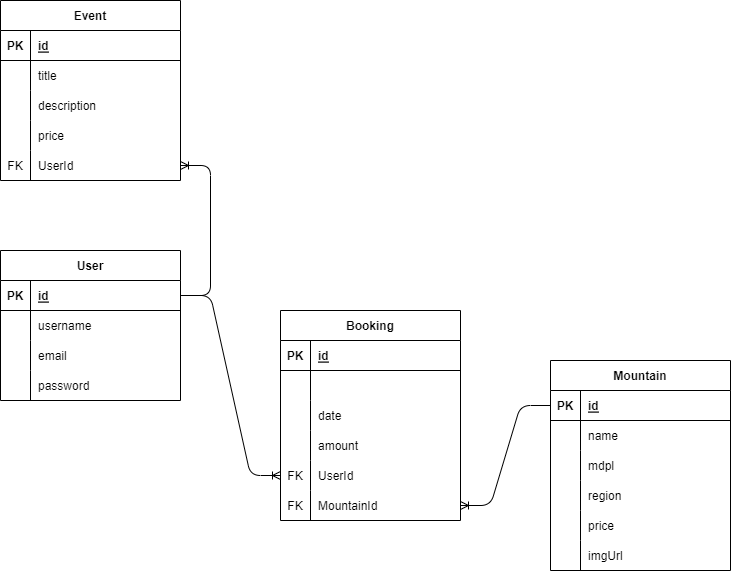

The diagram above was exported from draw.io. Its source (the exported page's mxGraphModel, read from the mxfile embedded in the PNG):
<mxGraphModel dx="984" dy="563" grid="1" gridSize="10" guides="1" tooltips="1" connect="1" arrows="1" fold="1" page="1" pageScale="1" pageWidth="850" pageHeight="1100" math="0" shadow="0">
  <root>
    <mxCell id="0" />
    <mxCell id="1" parent="0" />
    <mxCell id="2" value="User" style="shape=table;startSize=30;container=1;collapsible=1;childLayout=tableLayout;fixedRows=1;rowLines=0;fontStyle=1;align=center;resizeLast=1;" parent="1" vertex="1">
      <mxGeometry x="90" y="290" width="180" height="150" as="geometry" />
    </mxCell>
    <mxCell id="3" value="" style="shape=tableRow;horizontal=0;startSize=0;swimlaneHead=0;swimlaneBody=0;fillColor=none;collapsible=0;dropTarget=0;points=[[0,0.5],[1,0.5]];portConstraint=eastwest;top=0;left=0;right=0;bottom=1;" parent="2" vertex="1">
      <mxGeometry y="30" width="180" height="30" as="geometry" />
    </mxCell>
    <mxCell id="4" value="PK" style="shape=partialRectangle;connectable=0;fillColor=none;top=0;left=0;bottom=0;right=0;fontStyle=1;overflow=hidden;" parent="3" vertex="1">
      <mxGeometry width="30" height="30" as="geometry">
        <mxRectangle width="30" height="30" as="alternateBounds" />
      </mxGeometry>
    </mxCell>
    <mxCell id="5" value="id" style="shape=partialRectangle;connectable=0;fillColor=none;top=0;left=0;bottom=0;right=0;align=left;spacingLeft=6;fontStyle=5;overflow=hidden;" parent="3" vertex="1">
      <mxGeometry x="30" width="150" height="30" as="geometry">
        <mxRectangle width="150" height="30" as="alternateBounds" />
      </mxGeometry>
    </mxCell>
    <mxCell id="6" value="" style="shape=tableRow;horizontal=0;startSize=0;swimlaneHead=0;swimlaneBody=0;fillColor=none;collapsible=0;dropTarget=0;points=[[0,0.5],[1,0.5]];portConstraint=eastwest;top=0;left=0;right=0;bottom=0;" parent="2" vertex="1">
      <mxGeometry y="60" width="180" height="30" as="geometry" />
    </mxCell>
    <mxCell id="7" value="" style="shape=partialRectangle;connectable=0;fillColor=none;top=0;left=0;bottom=0;right=0;editable=1;overflow=hidden;" parent="6" vertex="1">
      <mxGeometry width="30" height="30" as="geometry">
        <mxRectangle width="30" height="30" as="alternateBounds" />
      </mxGeometry>
    </mxCell>
    <mxCell id="8" value="username" style="shape=partialRectangle;connectable=0;fillColor=none;top=0;left=0;bottom=0;right=0;align=left;spacingLeft=6;overflow=hidden;" parent="6" vertex="1">
      <mxGeometry x="30" width="150" height="30" as="geometry">
        <mxRectangle width="150" height="30" as="alternateBounds" />
      </mxGeometry>
    </mxCell>
    <mxCell id="9" value="" style="shape=tableRow;horizontal=0;startSize=0;swimlaneHead=0;swimlaneBody=0;fillColor=none;collapsible=0;dropTarget=0;points=[[0,0.5],[1,0.5]];portConstraint=eastwest;top=0;left=0;right=0;bottom=0;" parent="2" vertex="1">
      <mxGeometry y="90" width="180" height="30" as="geometry" />
    </mxCell>
    <mxCell id="10" value="" style="shape=partialRectangle;connectable=0;fillColor=none;top=0;left=0;bottom=0;right=0;editable=1;overflow=hidden;" parent="9" vertex="1">
      <mxGeometry width="30" height="30" as="geometry">
        <mxRectangle width="30" height="30" as="alternateBounds" />
      </mxGeometry>
    </mxCell>
    <mxCell id="11" value="email" style="shape=partialRectangle;connectable=0;fillColor=none;top=0;left=0;bottom=0;right=0;align=left;spacingLeft=6;overflow=hidden;" parent="9" vertex="1">
      <mxGeometry x="30" width="150" height="30" as="geometry">
        <mxRectangle width="150" height="30" as="alternateBounds" />
      </mxGeometry>
    </mxCell>
    <mxCell id="12" value="" style="shape=tableRow;horizontal=0;startSize=0;swimlaneHead=0;swimlaneBody=0;fillColor=none;collapsible=0;dropTarget=0;points=[[0,0.5],[1,0.5]];portConstraint=eastwest;top=0;left=0;right=0;bottom=0;" parent="2" vertex="1">
      <mxGeometry y="120" width="180" height="30" as="geometry" />
    </mxCell>
    <mxCell id="13" value="" style="shape=partialRectangle;connectable=0;fillColor=none;top=0;left=0;bottom=0;right=0;editable=1;overflow=hidden;" parent="12" vertex="1">
      <mxGeometry width="30" height="30" as="geometry">
        <mxRectangle width="30" height="30" as="alternateBounds" />
      </mxGeometry>
    </mxCell>
    <mxCell id="14" value="password" style="shape=partialRectangle;connectable=0;fillColor=none;top=0;left=0;bottom=0;right=0;align=left;spacingLeft=6;overflow=hidden;" parent="12" vertex="1">
      <mxGeometry x="30" width="150" height="30" as="geometry">
        <mxRectangle width="150" height="30" as="alternateBounds" />
      </mxGeometry>
    </mxCell>
    <mxCell id="15" value="Event" style="shape=table;startSize=30;container=1;collapsible=1;childLayout=tableLayout;fixedRows=1;rowLines=0;fontStyle=1;align=center;resizeLast=1;" parent="1" vertex="1">
      <mxGeometry x="90" y="40" width="180" height="180" as="geometry" />
    </mxCell>
    <mxCell id="16" value="" style="shape=tableRow;horizontal=0;startSize=0;swimlaneHead=0;swimlaneBody=0;fillColor=none;collapsible=0;dropTarget=0;points=[[0,0.5],[1,0.5]];portConstraint=eastwest;top=0;left=0;right=0;bottom=1;" parent="15" vertex="1">
      <mxGeometry y="30" width="180" height="30" as="geometry" />
    </mxCell>
    <mxCell id="17" value="PK" style="shape=partialRectangle;connectable=0;fillColor=none;top=0;left=0;bottom=0;right=0;fontStyle=1;overflow=hidden;" parent="16" vertex="1">
      <mxGeometry width="30" height="30" as="geometry">
        <mxRectangle width="30" height="30" as="alternateBounds" />
      </mxGeometry>
    </mxCell>
    <mxCell id="18" value="id" style="shape=partialRectangle;connectable=0;fillColor=none;top=0;left=0;bottom=0;right=0;align=left;spacingLeft=6;fontStyle=5;overflow=hidden;" parent="16" vertex="1">
      <mxGeometry x="30" width="150" height="30" as="geometry">
        <mxRectangle width="150" height="30" as="alternateBounds" />
      </mxGeometry>
    </mxCell>
    <mxCell id="19" value="" style="shape=tableRow;horizontal=0;startSize=0;swimlaneHead=0;swimlaneBody=0;fillColor=none;collapsible=0;dropTarget=0;points=[[0,0.5],[1,0.5]];portConstraint=eastwest;top=0;left=0;right=0;bottom=0;" parent="15" vertex="1">
      <mxGeometry y="60" width="180" height="30" as="geometry" />
    </mxCell>
    <mxCell id="20" value="" style="shape=partialRectangle;connectable=0;fillColor=none;top=0;left=0;bottom=0;right=0;editable=1;overflow=hidden;" parent="19" vertex="1">
      <mxGeometry width="30" height="30" as="geometry">
        <mxRectangle width="30" height="30" as="alternateBounds" />
      </mxGeometry>
    </mxCell>
    <mxCell id="21" value="title" style="shape=partialRectangle;connectable=0;fillColor=none;top=0;left=0;bottom=0;right=0;align=left;spacingLeft=6;overflow=hidden;" parent="19" vertex="1">
      <mxGeometry x="30" width="150" height="30" as="geometry">
        <mxRectangle width="150" height="30" as="alternateBounds" />
      </mxGeometry>
    </mxCell>
    <mxCell id="22" value="" style="shape=tableRow;horizontal=0;startSize=0;swimlaneHead=0;swimlaneBody=0;fillColor=none;collapsible=0;dropTarget=0;points=[[0,0.5],[1,0.5]];portConstraint=eastwest;top=0;left=0;right=0;bottom=0;" parent="15" vertex="1">
      <mxGeometry y="90" width="180" height="30" as="geometry" />
    </mxCell>
    <mxCell id="23" value="" style="shape=partialRectangle;connectable=0;fillColor=none;top=0;left=0;bottom=0;right=0;editable=1;overflow=hidden;" parent="22" vertex="1">
      <mxGeometry width="30" height="30" as="geometry">
        <mxRectangle width="30" height="30" as="alternateBounds" />
      </mxGeometry>
    </mxCell>
    <mxCell id="24" value="description" style="shape=partialRectangle;connectable=0;fillColor=none;top=0;left=0;bottom=0;right=0;align=left;spacingLeft=6;overflow=hidden;" parent="22" vertex="1">
      <mxGeometry x="30" width="150" height="30" as="geometry">
        <mxRectangle width="150" height="30" as="alternateBounds" />
      </mxGeometry>
    </mxCell>
    <mxCell id="25" value="" style="shape=tableRow;horizontal=0;startSize=0;swimlaneHead=0;swimlaneBody=0;fillColor=none;collapsible=0;dropTarget=0;points=[[0,0.5],[1,0.5]];portConstraint=eastwest;top=0;left=0;right=0;bottom=0;" parent="15" vertex="1">
      <mxGeometry y="120" width="180" height="30" as="geometry" />
    </mxCell>
    <mxCell id="26" value="" style="shape=partialRectangle;connectable=0;fillColor=none;top=0;left=0;bottom=0;right=0;editable=1;overflow=hidden;" parent="25" vertex="1">
      <mxGeometry width="30" height="30" as="geometry">
        <mxRectangle width="30" height="30" as="alternateBounds" />
      </mxGeometry>
    </mxCell>
    <mxCell id="27" value="price" style="shape=partialRectangle;connectable=0;fillColor=none;top=0;left=0;bottom=0;right=0;align=left;spacingLeft=6;overflow=hidden;" parent="25" vertex="1">
      <mxGeometry x="30" width="150" height="30" as="geometry">
        <mxRectangle width="150" height="30" as="alternateBounds" />
      </mxGeometry>
    </mxCell>
    <mxCell id="55" value="" style="shape=tableRow;horizontal=0;startSize=0;swimlaneHead=0;swimlaneBody=0;fillColor=none;collapsible=0;dropTarget=0;points=[[0,0.5],[1,0.5]];portConstraint=eastwest;top=0;left=0;right=0;bottom=0;" parent="15" vertex="1">
      <mxGeometry y="150" width="180" height="30" as="geometry" />
    </mxCell>
    <mxCell id="56" value="FK" style="shape=partialRectangle;connectable=0;fillColor=none;top=0;left=0;bottom=0;right=0;editable=1;overflow=hidden;" parent="55" vertex="1">
      <mxGeometry width="30" height="30" as="geometry">
        <mxRectangle width="30" height="30" as="alternateBounds" />
      </mxGeometry>
    </mxCell>
    <mxCell id="57" value="UserId" style="shape=partialRectangle;connectable=0;fillColor=none;top=0;left=0;bottom=0;right=0;align=left;spacingLeft=6;overflow=hidden;" parent="55" vertex="1">
      <mxGeometry x="30" width="150" height="30" as="geometry">
        <mxRectangle width="150" height="30" as="alternateBounds" />
      </mxGeometry>
    </mxCell>
    <mxCell id="28" value="Booking" style="shape=table;startSize=30;container=1;collapsible=1;childLayout=tableLayout;fixedRows=1;rowLines=0;fontStyle=1;align=center;resizeLast=1;" parent="1" vertex="1">
      <mxGeometry x="370" y="350" width="180" height="210" as="geometry" />
    </mxCell>
    <mxCell id="29" value="" style="shape=tableRow;horizontal=0;startSize=0;swimlaneHead=0;swimlaneBody=0;fillColor=none;collapsible=0;dropTarget=0;points=[[0,0.5],[1,0.5]];portConstraint=eastwest;top=0;left=0;right=0;bottom=1;" parent="28" vertex="1">
      <mxGeometry y="30" width="180" height="30" as="geometry" />
    </mxCell>
    <mxCell id="30" value="PK" style="shape=partialRectangle;connectable=0;fillColor=none;top=0;left=0;bottom=0;right=0;fontStyle=1;overflow=hidden;" parent="29" vertex="1">
      <mxGeometry width="30" height="30" as="geometry">
        <mxRectangle width="30" height="30" as="alternateBounds" />
      </mxGeometry>
    </mxCell>
    <mxCell id="31" value="id" style="shape=partialRectangle;connectable=0;fillColor=none;top=0;left=0;bottom=0;right=0;align=left;spacingLeft=6;fontStyle=5;overflow=hidden;" parent="29" vertex="1">
      <mxGeometry x="30" width="150" height="30" as="geometry">
        <mxRectangle width="150" height="30" as="alternateBounds" />
      </mxGeometry>
    </mxCell>
    <mxCell id="32" value="" style="shape=tableRow;horizontal=0;startSize=0;swimlaneHead=0;swimlaneBody=0;fillColor=none;collapsible=0;dropTarget=0;points=[[0,0.5],[1,0.5]];portConstraint=eastwest;top=0;left=0;right=0;bottom=0;" parent="28" vertex="1">
      <mxGeometry y="60" width="180" height="30" as="geometry" />
    </mxCell>
    <mxCell id="33" value="" style="shape=partialRectangle;connectable=0;fillColor=none;top=0;left=0;bottom=0;right=0;editable=1;overflow=hidden;" parent="32" vertex="1">
      <mxGeometry width="30" height="30" as="geometry">
        <mxRectangle width="30" height="30" as="alternateBounds" />
      </mxGeometry>
    </mxCell>
    <mxCell id="34" value="" style="shape=partialRectangle;connectable=0;fillColor=none;top=0;left=0;bottom=0;right=0;align=left;spacingLeft=6;overflow=hidden;" parent="32" vertex="1">
      <mxGeometry x="30" width="150" height="30" as="geometry">
        <mxRectangle width="150" height="30" as="alternateBounds" />
      </mxGeometry>
    </mxCell>
    <mxCell id="35" value="" style="shape=tableRow;horizontal=0;startSize=0;swimlaneHead=0;swimlaneBody=0;fillColor=none;collapsible=0;dropTarget=0;points=[[0,0.5],[1,0.5]];portConstraint=eastwest;top=0;left=0;right=0;bottom=0;" parent="28" vertex="1">
      <mxGeometry y="90" width="180" height="30" as="geometry" />
    </mxCell>
    <mxCell id="36" value="" style="shape=partialRectangle;connectable=0;fillColor=none;top=0;left=0;bottom=0;right=0;editable=1;overflow=hidden;" parent="35" vertex="1">
      <mxGeometry width="30" height="30" as="geometry">
        <mxRectangle width="30" height="30" as="alternateBounds" />
      </mxGeometry>
    </mxCell>
    <mxCell id="37" value="date" style="shape=partialRectangle;connectable=0;fillColor=none;top=0;left=0;bottom=0;right=0;align=left;spacingLeft=6;overflow=hidden;" parent="35" vertex="1">
      <mxGeometry x="30" width="150" height="30" as="geometry">
        <mxRectangle width="150" height="30" as="alternateBounds" />
      </mxGeometry>
    </mxCell>
    <mxCell id="38" value="" style="shape=tableRow;horizontal=0;startSize=0;swimlaneHead=0;swimlaneBody=0;fillColor=none;collapsible=0;dropTarget=0;points=[[0,0.5],[1,0.5]];portConstraint=eastwest;top=0;left=0;right=0;bottom=0;" parent="28" vertex="1">
      <mxGeometry y="120" width="180" height="30" as="geometry" />
    </mxCell>
    <mxCell id="39" value="" style="shape=partialRectangle;connectable=0;fillColor=none;top=0;left=0;bottom=0;right=0;editable=1;overflow=hidden;" parent="38" vertex="1">
      <mxGeometry width="30" height="30" as="geometry">
        <mxRectangle width="30" height="30" as="alternateBounds" />
      </mxGeometry>
    </mxCell>
    <mxCell id="40" value="amount" style="shape=partialRectangle;connectable=0;fillColor=none;top=0;left=0;bottom=0;right=0;align=left;spacingLeft=6;overflow=hidden;" parent="38" vertex="1">
      <mxGeometry x="30" width="150" height="30" as="geometry">
        <mxRectangle width="150" height="30" as="alternateBounds" />
      </mxGeometry>
    </mxCell>
    <mxCell id="58" value="" style="shape=tableRow;horizontal=0;startSize=0;swimlaneHead=0;swimlaneBody=0;fillColor=none;collapsible=0;dropTarget=0;points=[[0,0.5],[1,0.5]];portConstraint=eastwest;top=0;left=0;right=0;bottom=0;" parent="28" vertex="1">
      <mxGeometry y="150" width="180" height="30" as="geometry" />
    </mxCell>
    <mxCell id="59" value="FK" style="shape=partialRectangle;connectable=0;fillColor=none;top=0;left=0;bottom=0;right=0;editable=1;overflow=hidden;" parent="58" vertex="1">
      <mxGeometry width="30" height="30" as="geometry">
        <mxRectangle width="30" height="30" as="alternateBounds" />
      </mxGeometry>
    </mxCell>
    <mxCell id="60" value="UserId" style="shape=partialRectangle;connectable=0;fillColor=none;top=0;left=0;bottom=0;right=0;align=left;spacingLeft=6;overflow=hidden;" parent="58" vertex="1">
      <mxGeometry x="30" width="150" height="30" as="geometry">
        <mxRectangle width="150" height="30" as="alternateBounds" />
      </mxGeometry>
    </mxCell>
    <mxCell id="61" value="" style="shape=tableRow;horizontal=0;startSize=0;swimlaneHead=0;swimlaneBody=0;fillColor=none;collapsible=0;dropTarget=0;points=[[0,0.5],[1,0.5]];portConstraint=eastwest;top=0;left=0;right=0;bottom=0;" parent="28" vertex="1">
      <mxGeometry y="180" width="180" height="30" as="geometry" />
    </mxCell>
    <mxCell id="62" value="FK" style="shape=partialRectangle;connectable=0;fillColor=none;top=0;left=0;bottom=0;right=0;editable=1;overflow=hidden;" parent="61" vertex="1">
      <mxGeometry width="30" height="30" as="geometry">
        <mxRectangle width="30" height="30" as="alternateBounds" />
      </mxGeometry>
    </mxCell>
    <mxCell id="63" value="MountainId" style="shape=partialRectangle;connectable=0;fillColor=none;top=0;left=0;bottom=0;right=0;align=left;spacingLeft=6;overflow=hidden;" parent="61" vertex="1">
      <mxGeometry x="30" width="150" height="30" as="geometry">
        <mxRectangle width="150" height="30" as="alternateBounds" />
      </mxGeometry>
    </mxCell>
    <mxCell id="41" value="Mountain" style="shape=table;startSize=30;container=1;collapsible=1;childLayout=tableLayout;fixedRows=1;rowLines=0;fontStyle=1;align=center;resizeLast=1;" parent="1" vertex="1">
      <mxGeometry x="640" y="400" width="180" height="210" as="geometry" />
    </mxCell>
    <mxCell id="42" value="" style="shape=tableRow;horizontal=0;startSize=0;swimlaneHead=0;swimlaneBody=0;fillColor=none;collapsible=0;dropTarget=0;points=[[0,0.5],[1,0.5]];portConstraint=eastwest;top=0;left=0;right=0;bottom=1;" parent="41" vertex="1">
      <mxGeometry y="30" width="180" height="30" as="geometry" />
    </mxCell>
    <mxCell id="43" value="PK" style="shape=partialRectangle;connectable=0;fillColor=none;top=0;left=0;bottom=0;right=0;fontStyle=1;overflow=hidden;" parent="42" vertex="1">
      <mxGeometry width="30" height="30" as="geometry">
        <mxRectangle width="30" height="30" as="alternateBounds" />
      </mxGeometry>
    </mxCell>
    <mxCell id="44" value="id" style="shape=partialRectangle;connectable=0;fillColor=none;top=0;left=0;bottom=0;right=0;align=left;spacingLeft=6;fontStyle=5;overflow=hidden;" parent="42" vertex="1">
      <mxGeometry x="30" width="150" height="30" as="geometry">
        <mxRectangle width="150" height="30" as="alternateBounds" />
      </mxGeometry>
    </mxCell>
    <mxCell id="45" value="" style="shape=tableRow;horizontal=0;startSize=0;swimlaneHead=0;swimlaneBody=0;fillColor=none;collapsible=0;dropTarget=0;points=[[0,0.5],[1,0.5]];portConstraint=eastwest;top=0;left=0;right=0;bottom=0;" parent="41" vertex="1">
      <mxGeometry y="60" width="180" height="30" as="geometry" />
    </mxCell>
    <mxCell id="46" value="" style="shape=partialRectangle;connectable=0;fillColor=none;top=0;left=0;bottom=0;right=0;editable=1;overflow=hidden;" parent="45" vertex="1">
      <mxGeometry width="30" height="30" as="geometry">
        <mxRectangle width="30" height="30" as="alternateBounds" />
      </mxGeometry>
    </mxCell>
    <mxCell id="47" value="name" style="shape=partialRectangle;connectable=0;fillColor=none;top=0;left=0;bottom=0;right=0;align=left;spacingLeft=6;overflow=hidden;" parent="45" vertex="1">
      <mxGeometry x="30" width="150" height="30" as="geometry">
        <mxRectangle width="150" height="30" as="alternateBounds" />
      </mxGeometry>
    </mxCell>
    <mxCell id="48" value="" style="shape=tableRow;horizontal=0;startSize=0;swimlaneHead=0;swimlaneBody=0;fillColor=none;collapsible=0;dropTarget=0;points=[[0,0.5],[1,0.5]];portConstraint=eastwest;top=0;left=0;right=0;bottom=0;" parent="41" vertex="1">
      <mxGeometry y="90" width="180" height="30" as="geometry" />
    </mxCell>
    <mxCell id="49" value="" style="shape=partialRectangle;connectable=0;fillColor=none;top=0;left=0;bottom=0;right=0;editable=1;overflow=hidden;" parent="48" vertex="1">
      <mxGeometry width="30" height="30" as="geometry">
        <mxRectangle width="30" height="30" as="alternateBounds" />
      </mxGeometry>
    </mxCell>
    <mxCell id="50" value="mdpl" style="shape=partialRectangle;connectable=0;fillColor=none;top=0;left=0;bottom=0;right=0;align=left;spacingLeft=6;overflow=hidden;" parent="48" vertex="1">
      <mxGeometry x="30" width="150" height="30" as="geometry">
        <mxRectangle width="150" height="30" as="alternateBounds" />
      </mxGeometry>
    </mxCell>
    <mxCell id="51" value="" style="shape=tableRow;horizontal=0;startSize=0;swimlaneHead=0;swimlaneBody=0;fillColor=none;collapsible=0;dropTarget=0;points=[[0,0.5],[1,0.5]];portConstraint=eastwest;top=0;left=0;right=0;bottom=0;" parent="41" vertex="1">
      <mxGeometry y="120" width="180" height="30" as="geometry" />
    </mxCell>
    <mxCell id="52" value="" style="shape=partialRectangle;connectable=0;fillColor=none;top=0;left=0;bottom=0;right=0;editable=1;overflow=hidden;" parent="51" vertex="1">
      <mxGeometry width="30" height="30" as="geometry">
        <mxRectangle width="30" height="30" as="alternateBounds" />
      </mxGeometry>
    </mxCell>
    <mxCell id="53" value="region" style="shape=partialRectangle;connectable=0;fillColor=none;top=0;left=0;bottom=0;right=0;align=left;spacingLeft=6;overflow=hidden;" parent="51" vertex="1">
      <mxGeometry x="30" width="150" height="30" as="geometry">
        <mxRectangle width="150" height="30" as="alternateBounds" />
      </mxGeometry>
    </mxCell>
    <mxCell id="66" value="" style="shape=tableRow;horizontal=0;startSize=0;swimlaneHead=0;swimlaneBody=0;fillColor=none;collapsible=0;dropTarget=0;points=[[0,0.5],[1,0.5]];portConstraint=eastwest;top=0;left=0;right=0;bottom=0;" vertex="1" parent="41">
      <mxGeometry y="150" width="180" height="30" as="geometry" />
    </mxCell>
    <mxCell id="67" value="" style="shape=partialRectangle;connectable=0;fillColor=none;top=0;left=0;bottom=0;right=0;editable=1;overflow=hidden;" vertex="1" parent="66">
      <mxGeometry width="30" height="30" as="geometry">
        <mxRectangle width="30" height="30" as="alternateBounds" />
      </mxGeometry>
    </mxCell>
    <mxCell id="68" value="price" style="shape=partialRectangle;connectable=0;fillColor=none;top=0;left=0;bottom=0;right=0;align=left;spacingLeft=6;overflow=hidden;" vertex="1" parent="66">
      <mxGeometry x="30" width="150" height="30" as="geometry">
        <mxRectangle width="150" height="30" as="alternateBounds" />
      </mxGeometry>
    </mxCell>
    <mxCell id="69" value="" style="shape=tableRow;horizontal=0;startSize=0;swimlaneHead=0;swimlaneBody=0;fillColor=none;collapsible=0;dropTarget=0;points=[[0,0.5],[1,0.5]];portConstraint=eastwest;top=0;left=0;right=0;bottom=0;" vertex="1" parent="41">
      <mxGeometry y="180" width="180" height="30" as="geometry" />
    </mxCell>
    <mxCell id="70" value="" style="shape=partialRectangle;connectable=0;fillColor=none;top=0;left=0;bottom=0;right=0;editable=1;overflow=hidden;" vertex="1" parent="69">
      <mxGeometry width="30" height="30" as="geometry">
        <mxRectangle width="30" height="30" as="alternateBounds" />
      </mxGeometry>
    </mxCell>
    <mxCell id="71" value="imgUrl" style="shape=partialRectangle;connectable=0;fillColor=none;top=0;left=0;bottom=0;right=0;align=left;spacingLeft=6;overflow=hidden;" vertex="1" parent="69">
      <mxGeometry x="30" width="150" height="30" as="geometry">
        <mxRectangle width="150" height="30" as="alternateBounds" />
      </mxGeometry>
    </mxCell>
    <mxCell id="54" value="" style="edgeStyle=entityRelationEdgeStyle;fontSize=12;html=1;endArrow=ERoneToMany;exitX=1;exitY=0.5;exitDx=0;exitDy=0;entryX=1;entryY=0.5;entryDx=0;entryDy=0;" parent="1" source="3" target="55" edge="1">
      <mxGeometry width="100" height="100" relative="1" as="geometry">
        <mxPoint x="150" y="240" as="sourcePoint" />
        <mxPoint x="400" y="170" as="targetPoint" />
      </mxGeometry>
    </mxCell>
    <mxCell id="64" value="" style="edgeStyle=entityRelationEdgeStyle;fontSize=12;html=1;endArrow=ERoneToMany;exitX=1;exitY=0.5;exitDx=0;exitDy=0;entryX=0;entryY=0.5;entryDx=0;entryDy=0;" parent="1" source="3" target="58" edge="1">
      <mxGeometry width="100" height="100" relative="1" as="geometry">
        <mxPoint x="460" y="460" as="sourcePoint" />
        <mxPoint x="560" y="360" as="targetPoint" />
      </mxGeometry>
    </mxCell>
    <mxCell id="65" value="" style="edgeStyle=entityRelationEdgeStyle;fontSize=12;html=1;endArrow=ERoneToMany;entryX=1;entryY=0.5;entryDx=0;entryDy=0;exitX=0;exitY=0.5;exitDx=0;exitDy=0;" parent="1" source="42" target="61" edge="1">
      <mxGeometry width="100" height="100" relative="1" as="geometry">
        <mxPoint x="580" y="530" as="sourcePoint" />
        <mxPoint x="580" y="460" as="targetPoint" />
      </mxGeometry>
    </mxCell>
  </root>
</mxGraphModel>